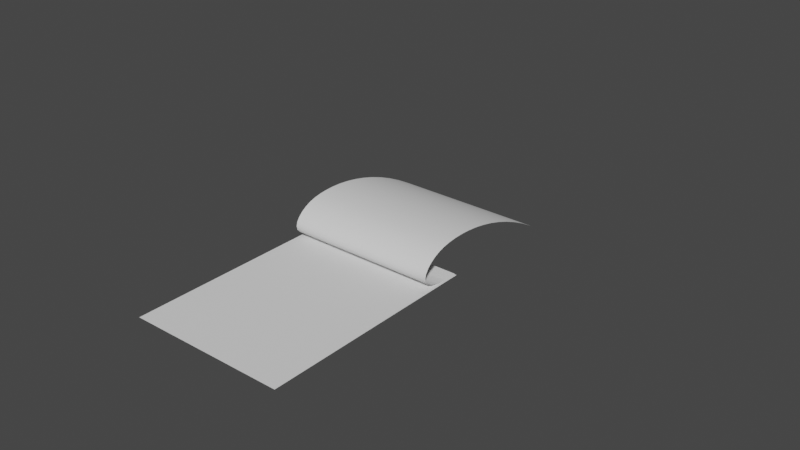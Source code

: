 # Source: Paper.blend  (saved by Blender 3.0.42; exported with 4.5.12 LTS)
import bpy
from mathutils import Matrix  # noqa: F401  (used for matrix-valued properties, if any)

bpy.ops.wm.read_factory_settings(use_empty=True)
scene = bpy.context.scene
scene.name = 'Scene'

# ---- collections
col_collection = bpy.data.collections.new('Collection'); scene.collection.children.link(col_collection)

# ---- world
world_world = bpy.data.worlds.new('World'); scene.world = world_world
world_world.use_nodes = True; world_world.node_tree.nodes.clear()
_N = world_world.node_tree.nodes; _L = world_world.node_tree.links
n0 = _N.new('ShaderNodeOutputWorld'); n0.name = 'World Output'; n0.location = (300, 300)
n1 = _N.new('ShaderNodeBackground'); n1.name = 'Background'; n1.location = (10, 300)
n1.inputs[0].default_value = (0.05088, 0.05088, 0.05088, 1.0)
_L.new(n1.outputs[0], n0.inputs[0])
n0.is_active_output = True
world_world.color = (0.05088, 0.05088, 0.05088)
world_world.use_sun_shadow = False
world_world.sun_shadow_jitter_overblur = 0.0

# ---- meshes
me_x = bpy.data.meshes.new('平面')
me_x.from_pydata([(-1.0, -1.0, 0.0), (1.0, -1.0, 0.0), (-1.0, 1.0, 0.0), (1.0, 1.0, 0.0)], [], [(0, 1, 3, 2)])
_uv = me_x.uv_layers.new(name='UVマップ')
_uv.uv.foreach_set('vector', [0.0, 0.0, 1.0, 0.0, 1.0, 1.0, 0.0, 1.0])
me_x.use_remesh_fix_poles = True
me_x.use_remesh_preserve_attributes = False
me_x.update()

# ---- curves / text
cu_x = bpy.data.curves.new('ベジエカーブ', 'CURVE')
cu_x.dimensions = '3D'
_sp = cu_x.splines.new('BEZIER'); _sp.bezier_points.add(2)
_sp.bezier_points.foreach_set('co', [-0.8528, -6.435e-09, 6.435e-09, -0.9697, 0.2465, -3.677e-08, 0.02946, -0.001408, -4.236e-08])
_sp.bezier_points.foreach_set('handle_left', [0.05983, 0.04483, 4.437e-08, -1.173, 0.2011, -2.73e-08, -0.3981, 0.2579, -5.053e-08])
_sp.bezier_points.foreach_set('handle_right', [-1.309, -0.02242, -1.253e-08, -0.7661, 0.2919, -4.625e-08, 0.8845, -0.52, -2.603e-08])
for _p, _l, _r in zip(_sp.bezier_points, ['ALIGNED', 'ALIGNED', 'ALIGNED'], ['ALIGNED', 'ALIGNED', 'ALIGNED']): _p.handle_left_type = _l; _p.handle_right_type = _r
_sp.order_u = 0
_sp.order_v = 0
cu_x.use_path = True
cu_x.extrude = 0.56
cu_x.fill_mode = 'FULL'

# ---- objects
ob_x = bpy.data.objects.new('平面', me_x)
ob_x_1 = bpy.data.objects.new('ベジエカーブ', cu_x)

# ---- transforms, parenting, visibility, modifiers, constraints
ob_x.location = (0.0, 0.0, 0.0)
ob_x.scale = (0.1993, 0.2812, 0.3221)
ob_x_1.location = (0.0, 0.5762, 0.0)
ob_x_1.rotation_euler = (1.571, -4.371e-08, 1.571)
ob_x_1.scale = (0.3438, 0.3438, 0.3438)

# ---- collection membership
col_collection.objects.link(ob_x)
col_collection.objects.link(ob_x_1)

# ---- scene / render settings (as saved in the file)
scene.frame_start = 1; scene.frame_end = 250; scene.frame_set(1)
scene.render.engine = 'BLENDER_EEVEE_NEXT'
scene.cycles.sampling_pattern = 'TABULATED_SOBOL'
scene.cycles.use_light_tree = False
scene.view_settings.view_transform = 'Filmic'
bpy.context.view_layer.update()

# ---- added for rendering (the .blend has no active camera and no usable light): camera, sun
cam_auto = bpy.data.cameras.new('AutoCamera')
cam_auto.lens = 50.0
cam_auto.sensor_width = 36.0
cam_auto.clip_end = 1000.0
ob_auto_camera = bpy.data.objects.new('AutoCamera', cam_auto)
scene.collection.objects.link(ob_auto_camera)
ob_auto_camera.location = (1.47378, -1.44407, 1.22116)
ob_auto_camera.rotation_euler = (1.09748, -7.21219e-08, 0.694738)
scene.camera = ob_auto_camera
light_auto_sun = bpy.data.lights.new('AutoSun', 'SUN')
light_auto_sun.energy = 3.0
light_auto_sun.angle = 0.0523599
ob_auto_sun = bpy.data.objects.new('AutoSun', light_auto_sun)
scene.collection.objects.link(ob_auto_sun)
ob_auto_sun.rotation_euler = (0.872665, 0.174533, 0.523599)
bpy.context.view_layer.update()
